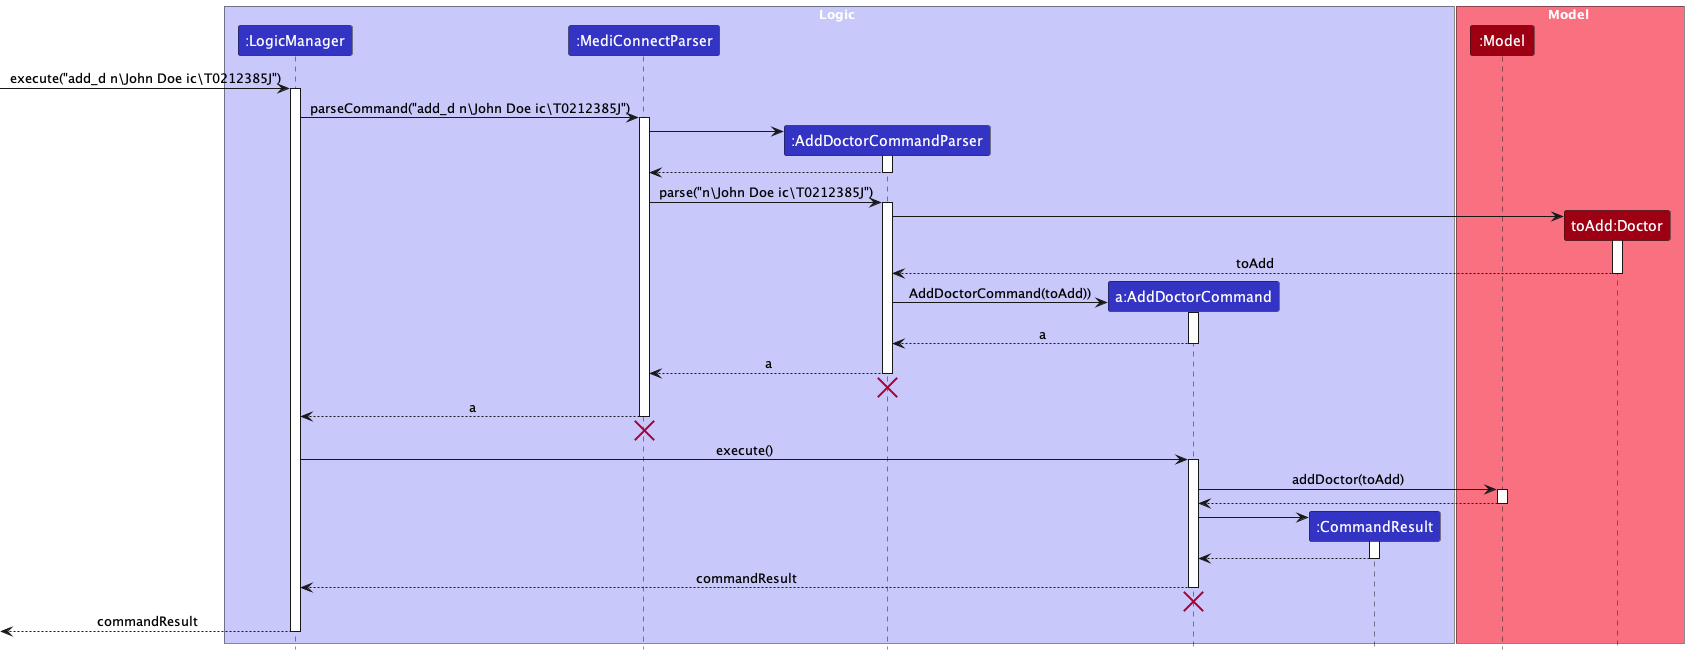

The diagram above was rendered by PlantUML. Its source (embedded in the PNG):
@startuml
!include ../style.puml
skinparam ArrowFontStyle plain

box Logic LOGIC_COLOR_T1
participant ":LogicManager" as LogicManager LOGIC_COLOR
participant ":MediConnectParser" as MediConnectParser LOGIC_COLOR
participant ":AddDoctorCommandParser" as AddDoctorCommandParser LOGIC_COLOR
participant "a:AddDoctorCommand" as AddDoctorCommand LOGIC_COLOR
participant ":CommandResult" as CommandResult LOGIC_COLOR
end box

box Model MODEL_COLOR_T1
participant ":Model" as Model MODEL_COLOR
participant "toAdd:Doctor" as Doctor MODEL_COLOR
end box

[-> LogicManager : execute("add_d n\John Doe ic\T0212385J")
activate LogicManager

LogicManager -> MediConnectParser : parseCommand("add_d n\John Doe ic\T0212385J")
activate MediConnectParser

create AddDoctorCommandParser
MediConnectParser -> AddDoctorCommandParser
activate AddDoctorCommandParser

AddDoctorCommandParser --> MediConnectParser
deactivate AddDoctorCommandParser

MediConnectParser -> AddDoctorCommandParser : parse("n\John Doe ic\T0212385J")
activate AddDoctorCommandParser

create Doctor
AddDoctorCommandParser -> Doctor
activate Doctor

Doctor --> AddDoctorCommandParser : toAdd
deactivate

create AddDoctorCommand
AddDoctorCommandParser -> AddDoctorCommand : AddDoctorCommand(toAdd))
activate AddDoctorCommand

AddDoctorCommand --> AddDoctorCommandParser : a
deactivate AddDoctorCommand

AddDoctorCommandParser --> MediConnectParser : a
deactivate AddDoctorCommandParser
'Hidden arrow to position the destroy marker below the end of the activation bar.
AddDoctorCommandParser -[hidden]-> MediConnectParser
destroy AddDoctorCommandParser

MediConnectParser --> LogicManager : a
deactivate MediConnectParser
'Hidden arrow to position the destroy marker below the end of the activation bar.
MediConnectParser -[hidden]-> AddDoctorCommandParser
destroy MediConnectParser

LogicManager -> AddDoctorCommand : execute()
activate AddDoctorCommand

AddDoctorCommand -> Model : addDoctor(toAdd)
activate Model

Model --> AddDoctorCommand
deactivate Model

create CommandResult
AddDoctorCommand -> CommandResult
activate CommandResult

CommandResult --> AddDoctorCommand
deactivate CommandResult

AddDoctorCommand --> LogicManager : commandResult
deactivate AddDoctorCommand
'Hidden arrow to position the destroy marker below the end of the activation bar.
AddDoctorCommand -[hidden]-> Model
destroy AddDoctorCommand

[<--LogicManager : commandResult
deactivate LogicManager
@enduml